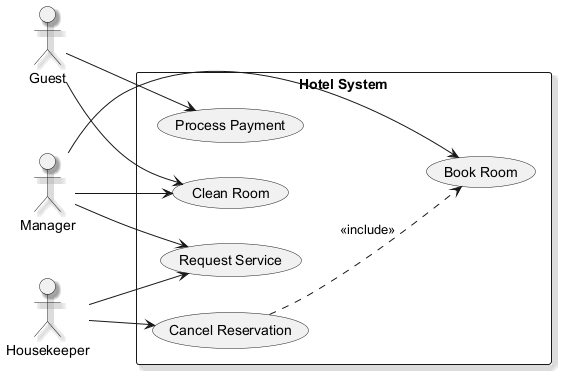

The diagram above was rendered by PlantUML. Its source (embedded in the PNG):
@startuml
skinparam monochrome true
skinparam shadowing true
left to right direction
actor "Guest" as Guest
actor "Manager" as Manager
actor "Housekeeper" as Housekeeper
rectangle "Hotel System" {
  usecase "Cancel Reservation" as UC_CancelReservation
  usecase "Clean Room" as UC_CleanRoom
  usecase "Request Service" as UC_RequestService
  usecase "Book Room" as UC_BookRoom
  usecase "Process Payment" as UC_ProcessPayment
}
Guest --> UC_CleanRoom
Guest --> UC_ProcessPayment
Manager --> UC_RequestService
Manager --> UC_CleanRoom
Manager --> UC_BookRoom
Housekeeper --> UC_RequestService
Housekeeper --> UC_CancelReservation
UC_CancelReservation ..> UC_BookRoom : <<include>>
@enduml